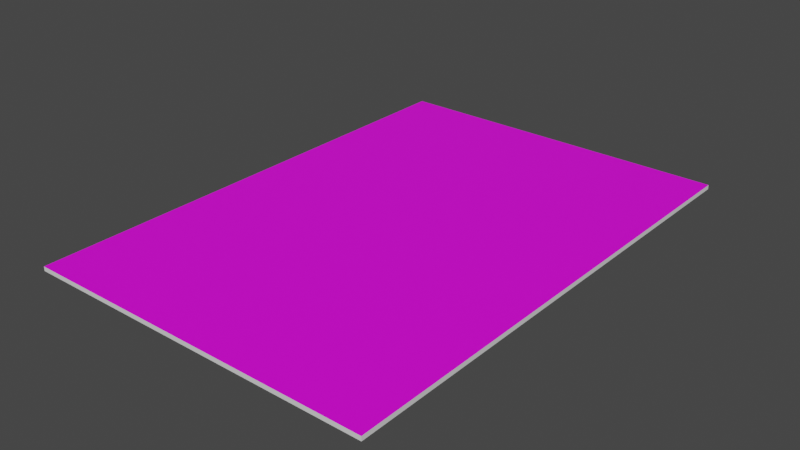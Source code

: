 # Source: documents.blend  (saved by Blender 2.83.18; exported with 4.5.12 LTS)
import bpy
from mathutils import Matrix  # noqa: F401  (used for matrix-valued properties, if any)

bpy.ops.wm.read_factory_settings(use_empty=True)
scene = bpy.context.scene
scene.name = 'Document'

# ---- images (referenced by path relative to the original .blend; pixels are not part of the script)
import os
ASSET_DIR = os.environ.get("B2B_ASSET_DIR", "")  # directory of the original .blend (textures are referenced by path, not embedded)
HERE = os.path.dirname(os.path.abspath(__file__))  # packed textures are extracted next to this script under _unpacked/

def load_image(name, relpath, width, height, colorspace="sRGB"):
    """Load a texture the original file referenced (path relative to the .blend, or extracted next to this script)."""
    p = next((c for c in (os.path.join(HERE, relpath), os.path.join(ASSET_DIR, relpath)) if relpath and os.path.exists(c)), "")
    if p:
        img = bpy.data.images.load(p, check_existing=True)
        img.name = name
    else:  # same state as the original file: an image datablock whose file is absent (Cycles renders it pink)
        img = bpy.data.images.new(name, width, height)
        img.source = "FILE"
        img.filepath = "//" + (relpath or name)
    img.colorspace_settings.name = colorspace
    return img
img_pdftexture2_png = load_image('pdfTexture2.png', 'pdfTexture2.png', 1024, 1024, 'sRGB')

# ---- materials (node trees are filled in below, after node groups)
mat_white = bpy.data.materials.new('White')
mat_white.use_transparent_shadow = False
mat_flyer = bpy.data.materials.new('Flyer')
mat_flyer.use_transparent_shadow = False

# ---- material node trees
mat_white.use_nodes = True; mat_white.node_tree.nodes.clear()
_N = mat_white.node_tree.nodes; _L = mat_white.node_tree.links
n0 = _N.new('ShaderNodeBsdfPrincipled'); n0.name = 'Principled BSDF'; n0.location = (91, 386)
n0.distribution = 'GGX'
n0.subsurface_method = 'BURLEY'
n0.inputs[3].default_value = 1.45
n0.inputs[27].default_value = (0.0, 0.0, 0.0, 1.0)
n0.inputs[28].default_value = 1.0
n1 = _N.new('ShaderNodeOutputMaterial'); n1.name = 'Material Output'; n1.location = (382, 321)
_L.new(n0.outputs[0], n1.inputs[0])
n1.is_active_output = True
mat_flyer.use_nodes = True; mat_flyer.node_tree.nodes.clear()
_N = mat_flyer.node_tree.nodes; _L = mat_flyer.node_tree.links
n0 = _N.new('ShaderNodeBsdfPrincipled'); n0.name = 'Principled BSDF'; n0.location = (91, 386)
n0.distribution = 'GGX'
n0.subsurface_method = 'BURLEY'
n0.inputs[3].default_value = 1.45
n0.inputs[27].default_value = (0.0, 0.0, 0.0, 1.0)
n0.inputs[28].default_value = 1.0
n1 = _N.new('ShaderNodeOutputMaterial'); n1.name = 'Material Output'; n1.location = (382, 321)
n2 = _N.new('ShaderNodeTexImage'); n2.name = 'Image Texture'; n2.location = (-232, 306)
n2.image = img_pdftexture2_png
_L.new(n2.outputs[0], n0.inputs[0])
_L.new(n0.outputs[0], n1.inputs[0])
n1.is_active_output = True

# ---- world
world_world_001 = bpy.data.worlds.new('World.001'); scene.world = world_world_001
world_world_001.use_nodes = True; world_world_001.node_tree.nodes.clear()
_N = world_world_001.node_tree.nodes; _L = world_world_001.node_tree.links
n0 = _N.new('ShaderNodeOutputWorld'); n0.name = 'World Output'; n0.location = (300, 300)
n1 = _N.new('ShaderNodeBackground'); n1.name = 'Background'; n1.location = (10, 300)
n1.inputs[0].default_value = (0.05088, 0.05088, 0.05088, 1.0)
_L.new(n1.outputs[0], n0.inputs[0])
n0.is_active_output = True
world_world_001.color = (0.05088, 0.05088, 0.05088)
world_world_001.use_sun_shadow = False
world_world_001.sun_shadow_jitter_overblur = 0.0

# ---- meshes
me_documentmesh_003 = bpy.data.meshes.new('DocumentMesh.003')
me_documentmesh_003.from_pydata([(-0.105, -0.1494, -0.000107), (-0.105, -0.1494, 0.002448), (-0.105, 0.1494, -0.000107), (-0.105, 0.1494, 0.002448), (0.105, -0.1494, -0.000107), (0.105, -0.1494, 0.002448), (0.105, 0.1494, -0.000107), (0.105, 0.1494, 0.002448)], [], [(0, 1, 3, 2), (2, 3, 7, 6), (6, 7, 5, 4), (4, 5, 1, 0), (2, 6, 4, 0)])
_uv = me_documentmesh_003.uv_layers.new(name='UVMap')
_uv.uv.foreach_set('vector', [-0.6395, 1.118, -0.6391, 1.001, -0.1736, 1.002, -0.174, 1.118, -0.174, 1.118, -0.1736, 1.002, 0.006166, 1.002, 0.2915, 1.118, 0.2915, 1.118, 0.006166, 1.002, 0.9987, 1.002, 0.757, 1.119, 0.757, 1.119, 0.9987, 1.002, 1.223, 1.003, 1.223, 1.119, 0.2911, 1.235, 0.2915, 1.118, 0.757, 1.119, 0.7567, 1.235])
me_documentmesh_003.materials.append(mat_white)
me_documentmesh_003.use_remesh_fix_poles = True
me_documentmesh_003.use_remesh_preserve_attributes = False
me_documentmesh_003.use_mirror_vertex_groups = False
me_documentmesh_003.update()
me_documentmesh_001 = bpy.data.meshes.new('DocumentMesh.001')
me_documentmesh_001.from_pydata([(-0.105, -0.1494, 0.002448), (-0.105, 0.1494, 0.002448), (0.105, -0.1494, 0.002448), (0.105, 0.1494, 0.002448)], [], [(3, 1, 0, 2)])
_uv = me_documentmesh_001.uv_layers.new(name='UVMap')
_uv.uv.foreach_set('vector', [0.006166, 1.002, 0.006546, -0.004941, 0.9991, -0.004561, 0.9987, 1.002])
me_documentmesh_001.materials.append(mat_flyer)
me_documentmesh_001.use_remesh_fix_poles = True
me_documentmesh_001.use_remesh_preserve_attributes = False
me_documentmesh_001.use_mirror_vertex_groups = False
me_documentmesh_001.update()

# ---- objects
ob_documentbody = bpy.data.objects.new('DocumentBody', me_documentmesh_003)
ob_documentface = bpy.data.objects.new('DocumentFace', me_documentmesh_001)

# ---- transforms, parenting, visibility, modifiers, constraints
ob_documentbody.location = (0.0, 0.0, 0.0)
ob_documentbody.lineart.crease_threshold = 0.0
ob_documentface.location = (0.0, 0.0, 0.0)
ob_documentface.lineart.crease_threshold = 0.0

# ---- collection membership
scene.collection.objects.link(ob_documentbody)
scene.collection.objects.link(ob_documentface)

# ---- scene / render settings (as saved in the file)
scene.frame_start = 1; scene.frame_end = 250; scene.frame_set(1)
scene.render.engine = 'BLENDER_EEVEE_NEXT'
scene.cycles.use_denoising = False
scene.cycles.samples = 128
scene.cycles.sampling_pattern = 'TABULATED_SOBOL'
scene.cycles.use_adaptive_sampling = False
scene.cycles.use_light_tree = False
scene.view_settings.view_transform = 'Filmic'
bpy.context.view_layer.update()

# ---- added for rendering (the .blend has no active camera and no usable light): camera, sun
cam_auto = bpy.data.cameras.new('AutoCamera')
cam_auto.lens = 50.0
cam_auto.sensor_width = 36.0
cam_auto.clip_end = 1000.0
ob_auto_camera = bpy.data.objects.new('AutoCamera', cam_auto)
scene.collection.objects.link(ob_auto_camera)
ob_auto_camera.location = (0.337911, -0.405493, 0.2715)
ob_auto_camera.rotation_euler = (1.09748, -7.21219e-08, 0.694738)
scene.camera = ob_auto_camera
light_auto_sun = bpy.data.lights.new('AutoSun', 'SUN')
light_auto_sun.energy = 3.0
light_auto_sun.angle = 0.0523599
ob_auto_sun = bpy.data.objects.new('AutoSun', light_auto_sun)
scene.collection.objects.link(ob_auto_sun)
ob_auto_sun.rotation_euler = (0.872665, 0.174533, 0.523599)
bpy.context.view_layer.update()

